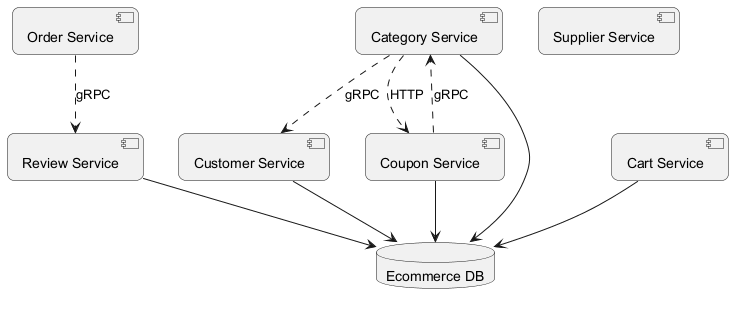

The diagram above was rendered by PlantUML. Its source (embedded in the PNG):
@startuml
skinparam backgroundColor #FFFFFF
skinparam roundCorner 15
component "Order Service" as C_OrderService
component "Review Service" as C_ReviewService
component "Category Service" as C_CategoryService
component "Supplier Service" as C_SupplierService
component "Customer Service" as C_CustomerService
component "Coupon Service" as C_CouponService
component "Cart Service" as C_CartService
database "Ecommerce DB" as DB_ecommerce
C_ReviewService --> DB_ecommerce
C_CategoryService --> DB_ecommerce
C_CustomerService --> DB_ecommerce
C_CouponService --> DB_ecommerce
C_CartService --> DB_ecommerce
C_CategoryService ..> C_CouponService : HTTP
C_CouponService ..> C_CategoryService : gRPC
C_CategoryService ..> C_CustomerService : gRPC
C_OrderService ..> C_ReviewService : gRPC
@enduml